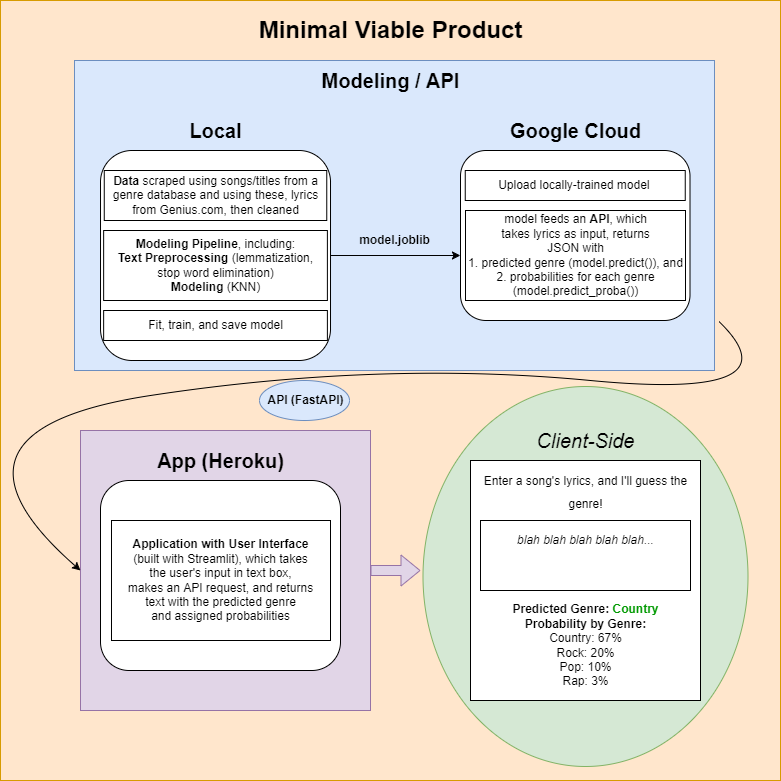

The diagram above was exported from draw.io. Its source (the exported page's mxGraphModel, read from the mxfile embedded in the PNG):
<mxGraphModel dx="1422" dy="1931" grid="1" gridSize="10" guides="1" tooltips="1" connect="1" arrows="1" fold="1" page="1" pageScale="1" pageWidth="827" pageHeight="1169" math="0" shadow="0">
  <root>
    <mxCell id="0" />
    <mxCell id="1" parent="0" />
    <mxCell id="_S1Q3QQKJmP0Blqg31rf-1" value="" style="rounded=0;whiteSpace=wrap;html=1;fillColor=#ffe6cc;strokeColor=#d79b00;" vertex="1" parent="1">
      <mxGeometry x="20" y="-1160" width="780" height="780" as="geometry" />
    </mxCell>
    <mxCell id="Ev5BxidCh-_AX2k_49wK-22" value="" style="rounded=0;whiteSpace=wrap;html=1;fillColor=#e1d5e7;strokeColor=#9673a6;" parent="1" vertex="1">
      <mxGeometry x="100" y="-730" width="290" height="280" as="geometry" />
    </mxCell>
    <mxCell id="Ev5BxidCh-_AX2k_49wK-19" value="" style="rounded=0;whiteSpace=wrap;html=1;fillColor=#dae8fc;strokeColor=#6c8ebf;" parent="1" vertex="1">
      <mxGeometry x="94" y="-1100" width="640" height="310" as="geometry" />
    </mxCell>
    <mxCell id="Ev5BxidCh-_AX2k_49wK-18" value="" style="ellipse;whiteSpace=wrap;html=1;fillColor=#d5e8d4;strokeColor=#82b366;" parent="1" vertex="1">
      <mxGeometry x="442.5" y="-774" width="325" height="380" as="geometry" />
    </mxCell>
    <mxCell id="Ev5BxidCh-_AX2k_49wK-4" value="" style="rounded=1;whiteSpace=wrap;html=1;" parent="1" vertex="1">
      <mxGeometry x="120.01" y="-1010" width="230" height="210" as="geometry" />
    </mxCell>
    <mxCell id="mWv1BugLY3rsc7_qG5FZ-17" value="&lt;font style=&quot;font-size: 24px&quot;&gt;&lt;b&gt;Minimal Viable Product&lt;/b&gt;&lt;/font&gt;" style="text;html=1;resizable=0;autosize=1;align=center;verticalAlign=middle;points=[];fillColor=none;strokeColor=none;rounded=0;fontSize=12;" parent="1" vertex="1">
      <mxGeometry x="270" y="-1140" width="280" height="20" as="geometry" />
    </mxCell>
    <mxCell id="mWv1BugLY3rsc7_qG5FZ-19" value="&lt;font style=&quot;font-size: 20px&quot;&gt;&lt;i&gt;Client-Side&lt;/i&gt;&lt;/font&gt;" style="text;html=1;resizable=0;autosize=1;align=center;verticalAlign=middle;points=[];fillColor=none;strokeColor=none;rounded=0;fontSize=24;" parent="1" vertex="1">
      <mxGeometry x="550" y="-740" width="110" height="40" as="geometry" />
    </mxCell>
    <mxCell id="mWv1BugLY3rsc7_qG5FZ-20" value="" style="rounded=0;whiteSpace=wrap;html=1;fontSize=19;" parent="1" vertex="1">
      <mxGeometry x="490" y="-700" width="230" height="240" as="geometry" />
    </mxCell>
    <mxCell id="mWv1BugLY3rsc7_qG5FZ-21" value="&lt;font style=&quot;font-size: 12px ; line-height: 1&quot;&gt;Enter a song's lyrics, and I'll guess the&lt;br&gt;genre!&lt;br&gt;&lt;/font&gt;" style="text;html=1;resizable=0;autosize=1;align=center;verticalAlign=middle;points=[];fillColor=none;strokeColor=none;rounded=0;fontSize=19;spacing=0;" parent="1" vertex="1">
      <mxGeometry x="495" y="-695" width="220" height="50" as="geometry" />
    </mxCell>
    <mxCell id="mWv1BugLY3rsc7_qG5FZ-22" value="" style="rounded=0;whiteSpace=wrap;html=1;fontSize=12;" parent="1" vertex="1">
      <mxGeometry x="500" y="-640" width="210" height="70" as="geometry" />
    </mxCell>
    <mxCell id="mWv1BugLY3rsc7_qG5FZ-23" value="&lt;i&gt;blah blah blah blah blah...&lt;/i&gt;" style="text;html=1;resizable=0;autosize=1;align=center;verticalAlign=middle;points=[];fillColor=none;strokeColor=none;rounded=0;fontSize=12;" parent="1" vertex="1">
      <mxGeometry x="530" y="-630" width="150" height="20" as="geometry" />
    </mxCell>
    <mxCell id="mWv1BugLY3rsc7_qG5FZ-26" value="&lt;b&gt;Predicted Genre: &lt;font color=&quot;#009900&quot;&gt;Country&lt;/font&gt;&lt;/b&gt;&lt;br&gt;&lt;b&gt;Probability by Genre:&lt;/b&gt;&lt;br&gt;Country: 67%&lt;br&gt;Rock: 20%&lt;br&gt;Pop: 10%&lt;br&gt;Rap: 3%" style="text;html=1;resizable=0;autosize=1;align=center;verticalAlign=middle;points=[];fillColor=none;strokeColor=none;rounded=0;fontSize=12;" parent="1" vertex="1">
      <mxGeometry x="525" y="-560" width="160" height="90" as="geometry" />
    </mxCell>
    <mxCell id="mWv1BugLY3rsc7_qG5FZ-27" value="&lt;font style=&quot;font-size: 20px&quot;&gt;&lt;b&gt;Google Cloud&lt;/b&gt;&lt;br&gt;&lt;/font&gt;" style="text;html=1;resizable=0;autosize=1;align=center;verticalAlign=middle;points=[];fillColor=none;strokeColor=none;rounded=0;fontSize=24;" parent="1" vertex="1">
      <mxGeometry x="519.75" y="-1050" width="150" height="40" as="geometry" />
    </mxCell>
    <mxCell id="mWv1BugLY3rsc7_qG5FZ-30" value="" style="rounded=1;whiteSpace=wrap;html=1;fontSize=12;fontColor=#000000;" parent="1" vertex="1">
      <mxGeometry x="480" y="-1010" width="229.5" height="170" as="geometry" />
    </mxCell>
    <mxCell id="mWv1BugLY3rsc7_qG5FZ-31" value="" style="rounded=0;whiteSpace=wrap;html=1;fontSize=12;fontColor=#000000;" parent="1" vertex="1">
      <mxGeometry x="123.76" y="-990" width="222.5" height="50" as="geometry" />
    </mxCell>
    <mxCell id="mWv1BugLY3rsc7_qG5FZ-29" value="&lt;b&gt;Data&lt;/b&gt; scraped using songs/titles from a&lt;br&gt;genre database and using these, lyrics&lt;br&gt;from Genius.com, then cleaned" style="text;html=1;resizable=0;autosize=1;align=center;verticalAlign=middle;points=[];fillColor=none;strokeColor=none;rounded=0;fontSize=12;fontColor=#000000;" parent="1" vertex="1">
      <mxGeometry x="125.00999999999999" y="-990" width="220" height="50" as="geometry" />
    </mxCell>
    <mxCell id="mWv1BugLY3rsc7_qG5FZ-37" value="" style="rounded=0;whiteSpace=wrap;html=1;fontSize=12;fontColor=#000000;" parent="1" vertex="1">
      <mxGeometry x="123.14" y="-930" width="223.75" height="70" as="geometry" />
    </mxCell>
    <mxCell id="mWv1BugLY3rsc7_qG5FZ-36" value="&lt;b&gt;Modeling Pipeline&lt;/b&gt;, including:&lt;br&gt;&lt;b&gt;Text Preprocessing&lt;/b&gt; (lemmatization,&lt;br&gt;stop word elimination)&lt;br&gt;&lt;b&gt;Modeling&lt;/b&gt; (KNN)" style="text;html=1;resizable=0;autosize=1;align=center;verticalAlign=middle;points=[];fillColor=none;strokeColor=none;rounded=0;fontSize=12;fontColor=#000000;" parent="1" vertex="1">
      <mxGeometry x="130" y="-925" width="210" height="60" as="geometry" />
    </mxCell>
    <mxCell id="mWv1BugLY3rsc7_qG5FZ-38" value="" style="rounded=1;whiteSpace=wrap;html=1;fontSize=12;fontColor=#000000;" parent="1" vertex="1">
      <mxGeometry x="120" y="-680" width="240" height="190" as="geometry" />
    </mxCell>
    <mxCell id="mWv1BugLY3rsc7_qG5FZ-40" value="" style="rounded=0;whiteSpace=wrap;html=1;fontSize=12;fontColor=#6600CC;" parent="1" vertex="1">
      <mxGeometry x="485" y="-950" width="220" height="90" as="geometry" />
    </mxCell>
    <mxCell id="mWv1BugLY3rsc7_qG5FZ-41" value="model feeds an&amp;nbsp;&lt;b&gt;API&lt;/b&gt;, which&lt;br&gt;takes lyrics as input, returns&lt;br&gt;JSON with&lt;br&gt;1. predicted genre (model.predict()), and&lt;br&gt;2. probabilities for each genre&lt;br&gt;(model.predict_proba())" style="text;html=1;resizable=0;autosize=1;align=center;verticalAlign=middle;points=[];fillColor=none;strokeColor=none;rounded=0;fontSize=12;fontColor=#000000;" parent="1" vertex="1">
      <mxGeometry x="479.5" y="-950" width="230" height="90" as="geometry" />
    </mxCell>
    <mxCell id="mWv1BugLY3rsc7_qG5FZ-42" value="" style="rounded=0;whiteSpace=wrap;html=1;fontSize=12;fontColor=#000000;" parent="1" vertex="1">
      <mxGeometry x="131" y="-640" width="219" height="120" as="geometry" />
    </mxCell>
    <mxCell id="mWv1BugLY3rsc7_qG5FZ-43" value="&lt;b&gt;Application with User Interface&lt;/b&gt;&lt;br&gt;(built with Streamlit), which takes&lt;br&gt;the user's input in text box,&lt;br&gt;makes an API request, and returns&lt;br&gt;text with the predicted genre&lt;br&gt;and assigned probabilities" style="text;html=1;resizable=0;autosize=1;align=center;verticalAlign=middle;points=[];fillColor=none;strokeColor=none;rounded=0;fontSize=12;fontColor=#000000;" parent="1" vertex="1">
      <mxGeometry x="140" y="-625" width="200" height="90" as="geometry" />
    </mxCell>
    <mxCell id="mWv1BugLY3rsc7_qG5FZ-47" value="" style="shape=flexArrow;endArrow=classic;html=1;rounded=0;fontSize=12;fontColor=#000000;exitX=1;exitY=0.5;exitDx=0;exitDy=0;fillColor=#e1d5e7;strokeColor=#9673a6;" parent="1" source="Ev5BxidCh-_AX2k_49wK-22" edge="1">
      <mxGeometry width="50" height="50" relative="1" as="geometry">
        <mxPoint x="390" y="-800" as="sourcePoint" />
        <mxPoint x="440" y="-590" as="targetPoint" />
      </mxGeometry>
    </mxCell>
    <mxCell id="Ev5BxidCh-_AX2k_49wK-2" value="&lt;font style=&quot;font-size: 20px&quot;&gt;&lt;b&gt;Local&lt;/b&gt;&lt;br&gt;&lt;/font&gt;" style="text;html=1;resizable=0;autosize=1;align=center;verticalAlign=middle;points=[];fillColor=none;strokeColor=none;rounded=0;fontSize=24;" parent="1" vertex="1">
      <mxGeometry x="200.02" y="-1050" width="70" height="40" as="geometry" />
    </mxCell>
    <mxCell id="Ev5BxidCh-_AX2k_49wK-3" value="&lt;font style=&quot;font-size: 20px&quot;&gt;&lt;b&gt;Modeling / API&lt;/b&gt;&lt;br&gt;&lt;/font&gt;" style="text;html=1;resizable=0;autosize=1;align=center;verticalAlign=middle;points=[];fillColor=none;strokeColor=none;rounded=0;fontSize=24;" parent="1" vertex="1">
      <mxGeometry x="335" y="-1100" width="150" height="40" as="geometry" />
    </mxCell>
    <mxCell id="Ev5BxidCh-_AX2k_49wK-6" value="" style="rounded=0;whiteSpace=wrap;html=1;fontSize=12;fontColor=#000000;" parent="1" vertex="1">
      <mxGeometry x="123.14" y="-850" width="223.75" height="30" as="geometry" />
    </mxCell>
    <mxCell id="Ev5BxidCh-_AX2k_49wK-7" value="Fit, train, and save model" style="text;html=1;resizable=0;autosize=1;align=center;verticalAlign=middle;points=[];fillColor=none;strokeColor=none;rounded=0;fontSize=12;fontColor=#000000;" parent="1" vertex="1">
      <mxGeometry x="160" y="-845" width="150" height="20" as="geometry" />
    </mxCell>
    <mxCell id="Ev5BxidCh-_AX2k_49wK-8" value="" style="endArrow=classic;html=1;rounded=0;exitX=1;exitY=0.5;exitDx=0;exitDy=0;entryX=0.002;entryY=0.5;entryDx=0;entryDy=0;entryPerimeter=0;" parent="1" source="Ev5BxidCh-_AX2k_49wK-4" target="mWv1BugLY3rsc7_qG5FZ-41" edge="1">
      <mxGeometry width="50" height="50" relative="1" as="geometry">
        <mxPoint x="390" y="-720" as="sourcePoint" />
        <mxPoint x="450" y="-905" as="targetPoint" />
      </mxGeometry>
    </mxCell>
    <mxCell id="Ev5BxidCh-_AX2k_49wK-9" value="model.joblib" style="text;html=1;resizable=0;autosize=1;align=center;verticalAlign=middle;points=[];fillColor=none;strokeColor=none;rounded=0;fontStyle=1" parent="1" vertex="1">
      <mxGeometry x="369" y="-930" width="90" height="20" as="geometry" />
    </mxCell>
    <mxCell id="Ev5BxidCh-_AX2k_49wK-10" value="" style="rounded=0;whiteSpace=wrap;html=1;" parent="1" vertex="1">
      <mxGeometry x="484.75" y="-990" width="220" height="30" as="geometry" />
    </mxCell>
    <mxCell id="Ev5BxidCh-_AX2k_49wK-11" value="Upload locally-trained model&amp;nbsp;" style="text;html=1;resizable=0;autosize=1;align=center;verticalAlign=middle;points=[];fillColor=none;strokeColor=none;rounded=0;" parent="1" vertex="1">
      <mxGeometry x="509.75" y="-985" width="170" height="20" as="geometry" />
    </mxCell>
    <mxCell id="Ev5BxidCh-_AX2k_49wK-12" value="&lt;font style=&quot;font-size: 20px&quot;&gt;&lt;b&gt;App (Heroku)&lt;/b&gt;&lt;br&gt;&lt;/font&gt;" style="text;html=1;resizable=0;autosize=1;align=center;verticalAlign=middle;points=[];fillColor=none;strokeColor=none;rounded=0;fontSize=24;" parent="1" vertex="1">
      <mxGeometry x="170" y="-720" width="140" height="40" as="geometry" />
    </mxCell>
    <mxCell id="Ev5BxidCh-_AX2k_49wK-13" value="" style="curved=1;endArrow=classic;html=1;rounded=0;exitX=1.007;exitY=0.842;exitDx=0;exitDy=0;entryX=0;entryY=0.5;entryDx=0;entryDy=0;exitPerimeter=0;" parent="1" source="Ev5BxidCh-_AX2k_49wK-19" target="Ev5BxidCh-_AX2k_49wK-22" edge="1">
      <mxGeometry width="50" height="50" relative="1" as="geometry">
        <mxPoint x="390" y="-650" as="sourcePoint" />
        <mxPoint x="440" y="-700" as="targetPoint" />
        <Array as="points">
          <mxPoint x="820" y="-760" />
          <mxPoint x="400" y="-800" />
          <mxPoint x="-60" y="-730" />
        </Array>
      </mxGeometry>
    </mxCell>
    <mxCell id="_S1Q3QQKJmP0Blqg31rf-3" value="" style="ellipse;whiteSpace=wrap;html=1;fillColor=#dae8fc;strokeColor=#6c8ebf;" vertex="1" parent="1">
      <mxGeometry x="279" y="-780" width="90" height="40" as="geometry" />
    </mxCell>
    <mxCell id="Ev5BxidCh-_AX2k_49wK-14" value="&lt;b&gt;API (FastAPI)&lt;/b&gt;" style="text;html=1;resizable=0;autosize=1;align=center;verticalAlign=middle;points=[];fillColor=none;strokeColor=none;rounded=0;" parent="1" vertex="1">
      <mxGeometry x="280" y="-770" width="90" height="20" as="geometry" />
    </mxCell>
  </root>
</mxGraphModel>